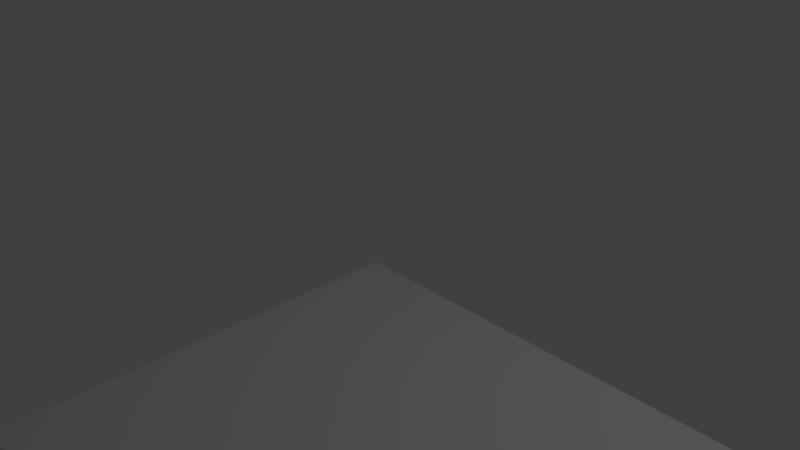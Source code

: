 # Source: box_start.blend  (saved by Blender 2.79.0; exported with 4.5.12 LTS)
import bpy
from mathutils import Matrix  # noqa: F401  (used for matrix-valued properties, if any)

bpy.ops.wm.read_factory_settings(use_empty=True)
scene = bpy.context.scene
scene.name = 'Scene'

# ---- collections
col_collection_1 = bpy.data.collections.new('Collection 1'); scene.collection.children.link(col_collection_1)

# ---- materials (node trees are filled in below, after node groups)
mat_material = bpy.data.materials.new('Material')
mat_material.alpha_threshold = 0.0
mat_material.use_transparent_shadow = False
mat_material.roughness = 0.5
mat_material.line_color = (0.0, 0.0, 0.0, 1.0)

# ---- material node trees

# ---- world
world_world = bpy.data.worlds.new('World'); scene.world = world_world
world_world.color = (0.05088, 0.05088, 0.05088)
world_world.use_sun_shadow = False
world_world.sun_shadow_jitter_overblur = 0.0
world_world.cycles.sampling_method = 'MANUAL'

# ---- cameras
cam_camera = bpy.data.cameras.new('Camera')
cam_camera.clip_end = 100.0
cam_camera.lens = 35.0
cam_camera.sensor_width = 32.0
cam_camera.sensor_height = 18.0
cam_camera.ortho_scale = 7.314
cam_camera.dof.focus_distance = 0.0
cam_camera.dof.aperture_fstop = 128.0

# ---- lights
light_lamp = bpy.data.lights.new('Lamp', 'POINT')
light_lamp.transmission_factor = 0.0
light_lamp.cutoff_distance = 30.0
light_lamp.energy = 100.0
light_lamp.shadow_buffer_clip_start = 1.001
light_lamp.shadow_soft_size = 0.1
light_lamp.shadow_maximum_resolution = 0.006
light_lamp.use_absolute_resolution = True

# ---- meshes
me_cube = bpy.data.meshes.new('Cube')
me_cube.from_pydata([(7.5, 1.0, -1.0), (7.5, -4.6, -1.0), (-1.0, -4.6, -1.0), (-1.0, 1.0, -1.0), (7.5, 1.0, -0.9), (7.5, -4.6, -0.9), (-1.0, -4.6, -0.9), (-1.0, 1.0, -0.9)], [], [(0, 1, 2, 3), (4, 7, 6, 5), (0, 4, 5, 1), (1, 5, 6, 2), (2, 6, 7, 3), (4, 0, 3, 7)])
me_cube.materials.append(mat_material)
me_cube.use_remesh_preserve_volume = False
me_cube.use_remesh_preserve_attributes = False
me_cube.use_mirror_vertex_groups = False
me_cube.update()

# ---- objects
ob_cube = bpy.data.objects.new('Cube', me_cube)
ob_lamp = bpy.data.objects.new('Lamp', light_lamp)
ob_camera = bpy.data.objects.new('Camera', cam_camera)

# ---- transforms, parenting, visibility, modifiers, constraints
ob_cube.location = (0.0, 0.0, 0.0)
ob_cube.lock_rotations_4d = False
ob_cube.empty_display_type = 'ARROWS'
ob_cube.lineart.crease_threshold = 0.0
ob_lamp.location = (4.076, 1.005, 5.904)
ob_lamp.rotation_euler = (0.6503, 0.05522, 1.866)
ob_lamp.lock_rotations_4d = False
ob_lamp.empty_display_type = 'ARROWS'
ob_lamp.color = (0.0, 0.0, 0.0, 0.0)
ob_lamp.lineart.crease_threshold = 0.0
ob_camera.location = (7.481, -6.508, 5.344)
ob_camera.rotation_euler = (1.109, 0.0, 0.8149)
ob_camera.lock_rotations_4d = False
ob_camera.empty_display_type = 'ARROWS'
ob_camera.color = (0.0, 0.0, 0.0, 0.0)
ob_camera.display_type = 'WIRE'
ob_camera.lineart.crease_threshold = 0.0

# ---- collection membership
col_collection_1.objects.link(ob_cube)
col_collection_1.objects.link(ob_lamp)
col_collection_1.objects.link(ob_camera)

# ---- scene / render settings (as saved in the file)
scene.camera = ob_camera
scene.frame_start = 1; scene.frame_end = 250; scene.frame_set(1)
scene.render.engine = 'BLENDER_EEVEE_NEXT'
scene.render.resolution_percentage = 50
scene.render.dither_intensity = 0.0
scene.cycles.use_denoising = False
scene.cycles.samples = 128
scene.cycles.sampling_pattern = 'TABULATED_SOBOL'
scene.cycles.use_adaptive_sampling = False
scene.cycles.use_light_tree = False
scene.cycles.blur_glossy = 0.0
scene.cycles.sample_clamp_indirect = 0.0
scene.view_settings.view_transform = 'Standard'
bpy.context.view_layer.update()
